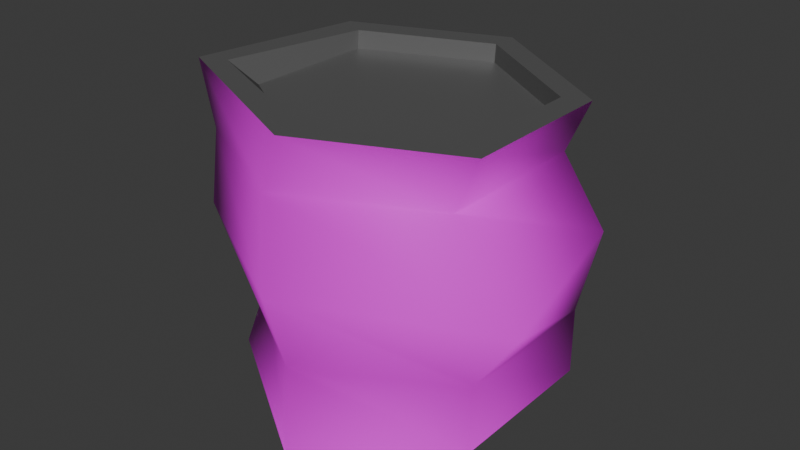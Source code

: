 # Source: can2crushed.blend  (saved by Blender 4.2.66; exported with 4.5.12 LTS)
import bpy
from mathutils import Matrix  # noqa: F401  (used for matrix-valued properties, if any)

bpy.ops.wm.read_factory_settings(use_empty=True)
scene = bpy.context.scene
scene.name = 'Scene'

# ---- collections
col_collection = bpy.data.collections.new('Collection'); scene.collection.children.link(col_collection)

# ---- images (referenced by path relative to the original .blend; pixels are not part of the script)
import os
ASSET_DIR = os.environ.get("B2B_ASSET_DIR", "")  # directory of the original .blend (textures are referenced by path, not embedded)
HERE = os.path.dirname(os.path.abspath(__file__))  # packed textures are extracted next to this script under _unpacked/

def load_image(name, relpath, width, height, colorspace="sRGB"):
    """Load a texture the original file referenced (path relative to the .blend, or extracted next to this script)."""
    p = next((c for c in (os.path.join(HERE, relpath), os.path.join(ASSET_DIR, relpath)) if relpath and os.path.exists(c)), "")
    if p:
        img = bpy.data.images.load(p, check_existing=True)
        img.name = name
    else:  # same state as the original file: an image datablock whose file is absent (Cycles renders it pink)
        img = bpy.data.images.new(name, width, height)
        img.source = "FILE"
        img.filepath = "//" + (relpath or name)
    img.colorspace_settings.name = colorspace
    return img
img_soda2_png = load_image('Soda2.png', 'Textures/Soda2.png', 1024, 1024, 'sRGB')

# ---- materials (node trees are filled in below, after node groups)
mat_material_002 = bpy.data.materials.new('Material.002')
mat_material_003 = bpy.data.materials.new('Material.003')

# ---- material node trees
mat_material_002.use_nodes = True; mat_material_002.node_tree.nodes.clear()
_N = mat_material_002.node_tree.nodes; _L = mat_material_002.node_tree.links
n0 = _N.new('ShaderNodeBsdfPrincipled'); n0.name = 'Principled BSDF'; n0.location = (10, 300)
n1 = _N.new('ShaderNodeOutputMaterial'); n1.name = 'Material Output'; n1.location = (300, 300)
n2 = _N.new('ShaderNodeTexImage'); n2.name = 'Image Texture'; n2.location = (-280, 280)
n2.image = img_soda2_png
_L.new(n0.outputs[0], n1.inputs[0])
_L.new(n2.outputs[0], n0.inputs[0])
n1.is_active_output = True
mat_material_003.use_nodes = True; mat_material_003.node_tree.nodes.clear()
_N = mat_material_003.node_tree.nodes; _L = mat_material_003.node_tree.links
n0 = _N.new('ShaderNodeBsdfPrincipled'); n0.name = 'Principled BSDF'; n0.location = (10, 300)
n0.inputs[0].default_value = (0.1887, 0.1887, 0.1887, 1.0)
n0.inputs[1].default_value = 0.5748
n1 = _N.new('ShaderNodeOutputMaterial'); n1.name = 'Material Output'; n1.location = (300, 300)
_L.new(n0.outputs[0], n1.inputs[0])
n1.is_active_output = True

# ---- world
world_world = bpy.data.worlds.new('World'); scene.world = world_world
world_world.use_nodes = True; world_world.node_tree.nodes.clear()
_N = world_world.node_tree.nodes; _L = world_world.node_tree.links
n0 = _N.new('ShaderNodeOutputWorld'); n0.name = 'World Output'; n0.location = (300, 300)
n1 = _N.new('ShaderNodeBackground'); n1.name = 'Background'; n1.location = (10, 300)
n1.inputs[0].default_value = (0.05088, 0.05088, 0.05088, 1.0)
_L.new(n1.outputs[0], n0.inputs[0])
n0.is_active_output = True
world_world.color = (0.05088, 0.05088, 0.05088)
world_world.sun_shadow_jitter_overblur = 0.0

# ---- meshes
me_cylinder = bpy.data.meshes.new('Cylinder')
me_cylinder.from_pydata([(-0.008244, 0.9625, 0.01303), (0.002219, 1.0, 1.785), (0.866, 0.5, 0.01303), (0.8668, 0.5, 1.736), (0.866, -0.5, 0.01303), (0.8668, -0.5, 1.736), (0.06497, -1.106, -0.05194), (0.00222, -1.0, 1.785), (-0.866, -0.5, 0.01303), (-1.054, -0.5506, 1.835), (-0.866, 0.5, 0.01303), (-0.8624, 0.5, 1.835), (0.7213, 0.4159, 1.744), (0.002219, 0.8317, 1.785), (-0.7169, 0.4159, 1.827), (-0.9085, -0.4665, 1.827), (0.00222, -0.8317, 1.785), (0.7213, -0.4159, 1.744), (0.7147, 0.4159, 1.628), (-0.004439, 0.8317, 1.67), (0.7147, -0.4159, 1.628), (-0.7236, 0.4159, 1.711), (-0.7236, -0.4159, 1.711), (-0.004439, -0.8317, 1.67), (0.0, 0.7774, 0.2224), (0.6733, 0.3887, 0.2224), (0.6733, -0.3887, 0.2224), (0.0, -0.7774, 0.2224), (-0.6733, -0.3887, 0.2224), (-0.6733, 0.3887, 0.2224), (0.0, 1.0, 0.4397), (0.02735, 1.172, 0.9648), (-0.168, 0.9104, 1.41), (0.7184, 0.5, 1.402), (0.992, 0.5211, 0.9867), (0.866, 0.5, 0.4397), (0.7184, -0.5, 1.402), (1.25, -0.6819, 0.9648), (0.866, -0.5, 0.4397), (-0.1874, -0.929, 1.402), (0.02735, -1.172, 0.9648), (0.0, -1.0, 0.4397), (-1.014, -0.5, 1.402), (-0.9879, -0.5861, 0.9648), (-0.6938, -0.4731, 0.4775), (-1.014, 0.5, 1.402), (-1.342, 0.6564, 0.9111), (-0.866, 0.5, 0.4397)], [], [(32, 1, 3, 33), (33, 3, 5, 36), (36, 5, 7, 39), (39, 7, 9, 42), (16, 17, 20, 23), (42, 9, 11, 45), (45, 11, 1, 32), (24, 25, 26, 27, 28, 29), (3, 1, 13, 12), (1, 11, 14, 13), (11, 9, 15, 14), (9, 7, 16, 15), (7, 5, 17, 16), (5, 3, 12, 17), (18, 19, 21, 22, 23, 20), (14, 15, 22, 21), (17, 12, 18, 20), (15, 16, 23, 22), (13, 14, 21, 19), (12, 13, 19, 18), (0, 2, 25, 24), (2, 4, 26, 25), (4, 6, 27, 26), (6, 8, 28, 27), (8, 10, 29, 28), (10, 0, 24, 29), (10, 47, 30, 0), (47, 46, 31, 30), (46, 45, 32, 31), (8, 44, 47, 10), (44, 43, 46, 47), (43, 42, 45, 46), (6, 41, 44, 8), (41, 40, 43, 44), (40, 39, 42, 43), (4, 38, 41, 6), (38, 37, 40, 41), (37, 36, 39, 40), (2, 35, 38, 4), (35, 34, 37, 38), (34, 33, 36, 37), (0, 30, 35, 2), (30, 31, 34, 35), (31, 32, 33, 34)])
me_cylinder.polygons.foreach_set('use_smooth', [True] * 44)
me_cylinder.polygons.foreach_set('material_index', [0, 0, 0, 0, 1, 0, 0, 1, 1, 1, 1, 1, 1, 1, 1, 1, 1, 1, 1, 1, 1, 1, 1, 1, 1, 1, 0, 0, 0, 0, 0, 0, 0, 0, 0, 0, 0, 0, 0, 0, 0, 0, 0, 0])
_k = set([(0, 2), (0, 10), (0, 24), (1, 3), (1, 11), (2, 4), (2, 25), (3, 5), (4, 6), (4, 26), (5, 7), (6, 8), (6, 27), (7, 9), (8, 10), (8, 28), (9, 11), (10, 29), (12, 13), (12, 17), (12, 18), (13, 14), (13, 19), (14, 15), (14, 21), (15, 16), (15, 22), (16, 17), (16, 23), (17, 20), (18, 19), (18, 20), (19, 21), (20, 23), (21, 22), (22, 23), (24, 25), (24, 29), (25, 26), (26, 27), (27, 28), (28, 29)])
me_cylinder.attributes.new('sharp_edge', 'BOOLEAN', 'EDGE').data.foreach_set('value', [ (min(e.vertices), max(e.vertices)) in _k for e in me_cylinder.edges])
_uv = me_cylinder.uv_layers.new(name='UVMap')
_uv.uv.foreach_set('vector', [0.8935, 0.07452, 0.8935, 0.05678, 0.9195, 0.05678, 0.9195, 0.07452, 0.7638, 0.07452, 0.7638, 0.05678, 0.7897, 0.05678, 0.7897, 0.07452, 0.992, 0.7022, 0.992, 0.9265, 0.6639, 0.9265, 0.6639, 0.7022, 0.6639, 0.7022, 0.6639, 0.9265, 0.3358, 0.9265, 0.3358, 0.7022, 0.4733, 0.5523, 0.4733, 0.6904, 0.454, 0.6904, 0.454, 0.5523, 0.3358, 0.7022, 0.3358, 0.9265, 0.007764, 0.9265, 0.007764, 0.7022, 0.8676, 0.07452, 0.8676, 0.05678, 0.8935, 0.05678, 0.8935, 0.07452, 0.8726, 0.9887, 0.7608, 0.9241, 0.7608, 0.7951, 0.8726, 0.7305, 0.9844, 0.7951, 0.9844, 0.9241, 0.4733, 0.5374, 0.6171, 0.4544, 0.6171, 0.4823, 0.4975, 0.5513, 0.6171, 0.4544, 0.7608, 0.5374, 0.7366, 0.5513, 0.6171, 0.4823, 0.7608, 0.5374, 0.7608, 0.7034, 0.7366, 0.6894, 0.7366, 0.5513, 0.7608, 0.7034, 0.6171, 0.7864, 0.6171, 0.7585, 0.7366, 0.6894, 0.6171, 0.7864, 0.4733, 0.7034, 0.4975, 0.6894, 0.6171, 0.7585, 0.4733, 0.7034, 0.4733, 0.5374, 0.4975, 0.5513, 0.4975, 0.6894, 0.7608, 0.5234, 0.8804, 0.4544, 1.0, 0.5234, 1.0, 0.6615, 0.8804, 0.7305, 0.7608, 0.6615, 0.4733, 0.2762, 0.4733, 0.4143, 0.454, 0.4143, 0.454, 0.2762, 0.4733, 0.6904, 0.4733, 0.8285, 0.454, 0.8285, 0.454, 0.6904, 0.4733, 0.4143, 0.4733, 0.5523, 0.454, 0.5523, 0.454, 0.4143, 0.4733, 0.1381, 0.4733, 0.2762, 0.454, 0.2762, 0.454, 0.1381, 0.4733, 1.965e-08, 0.4733, 0.1381, 0.454, 0.1381, 0.454, 2.049e-08, 0.6831, -1.102e-08, 0.842, 0.04798, 0.8107, 0.08787, 0.6871, 0.05057, 0.842, 0.4064, 0.6831, 0.4544, 0.6871, 0.4038, 0.8107, 0.3665, 0.6831, 0.4544, 0.5337, 0.3818, 0.571, 0.3474, 0.6871, 0.4038, 0.5337, 0.3818, 0.4733, 0.2272, 0.524, 0.2272, 0.571, 0.3474, 0.4733, 0.2272, 0.5337, 0.07257, 0.571, 0.107, 0.524, 0.2272, 0.5337, 0.07257, 0.6831, -1.102e-08, 0.6871, 0.05057, 0.571, 0.107, 0.8676, 0.1278, 0.8676, 0.11, 0.8935, 0.11, 0.8935, 0.1278, 0.8676, 0.11, 0.8676, 0.09227, 0.8935, 0.09227, 0.8935, 0.11, 0.8676, 0.09227, 0.8676, 0.07452, 0.8935, 0.07452, 0.8935, 0.09227, 0.3358, 0.02923, 0.3358, 0.2535, 0.007764, 0.2535, 0.007764, 0.02923, 0.3358, 0.2535, 0.3358, 0.4779, 0.007764, 0.4779, 0.007764, 0.2535, 0.3358, 0.4779, 0.3358, 0.7022, 0.007764, 0.7022, 0.007764, 0.4779, 0.6639, 0.02923, 0.6639, 0.2535, 0.3358, 0.2535, 0.3358, 0.02923, 0.6639, 0.2535, 0.6639, 0.4779, 0.3358, 0.4779, 0.3358, 0.2535, 0.6639, 0.4779, 0.6639, 0.7022, 0.3358, 0.7022, 0.3358, 0.4779, 0.992, 0.02923, 0.992, 0.2535, 0.6639, 0.2535, 0.6639, 0.02923, 0.992, 0.2535, 0.992, 0.4779, 0.6639, 0.4779, 0.6639, 0.2535, 0.992, 0.4779, 0.992, 0.7022, 0.6639, 0.7022, 0.6639, 0.4779, 0.7638, 0.1278, 0.7638, 0.11, 0.7897, 0.11, 0.7897, 0.1278, 0.7638, 0.11, 0.7638, 0.09227, 0.7897, 0.09227, 0.7897, 0.11, 0.7638, 0.09227, 0.7638, 0.07452, 0.7897, 0.07452, 0.7897, 0.09227, 0.8935, 0.1278, 0.8935, 0.11, 0.9195, 0.11, 0.9195, 0.1278, 0.8935, 0.11, 0.8935, 0.09227, 0.9195, 0.09227, 0.9195, 0.11, 0.8935, 0.09227, 0.8935, 0.07452, 0.9195, 0.07452, 0.9195, 0.09227])
me_cylinder.materials.append(mat_material_002)
me_cylinder.materials.append(mat_material_003)
me_cylinder.update()

# ---- objects
ob_cylinder = bpy.data.objects.new('Cylinder', me_cylinder)

# ---- transforms, parenting, visibility, modifiers, constraints
ob_cylinder.location = (0.0, 0.0, 0.0)

# ---- collection membership
col_collection.objects.link(ob_cylinder)

# ---- scene / render settings (as saved in the file)
scene.frame_start = 1; scene.frame_end = 250; scene.frame_set(1)
scene.render.engine = 'BLENDER_EEVEE_NEXT'
bpy.context.view_layer.update()

# ---- added for rendering (the .blend has no active camera and no usable light): camera, sun
cam_auto = bpy.data.cameras.new('AutoCamera')
cam_auto.lens = 50.0
cam_auto.sensor_width = 36.0
cam_auto.clip_end = 1000.0
ob_auto_camera = bpy.data.objects.new('AutoCamera', cam_auto)
scene.collection.objects.link(ob_auto_camera)
ob_auto_camera.location = (3.62875, -4.4099, 3.8315)
ob_auto_camera.rotation_euler = (1.09748, -7.21219e-08, 0.694738)
scene.camera = ob_auto_camera
light_auto_sun = bpy.data.lights.new('AutoSun', 'SUN')
light_auto_sun.energy = 3.0
light_auto_sun.angle = 0.0523599
ob_auto_sun = bpy.data.objects.new('AutoSun', light_auto_sun)
scene.collection.objects.link(ob_auto_sun)
ob_auto_sun.rotation_euler = (0.872665, 0.174533, 0.523599)
bpy.context.view_layer.update()
